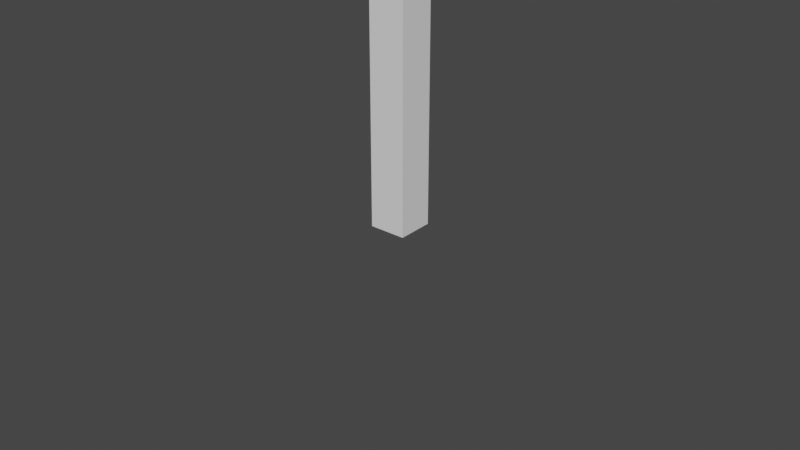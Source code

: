 # Source: Mira_Character_003.blend  (saved by Blender 2.93.20; exported with 4.5.12 LTS)
import bpy
from mathutils import Matrix  # noqa: F401  (used for matrix-valued properties, if any)

bpy.ops.wm.read_factory_settings(use_empty=True)
scene = bpy.context.scene
scene.name = 'Scene'

# ---- collections
col_collection = bpy.data.collections.new('Collection'); scene.collection.children.link(col_collection)
col_reference_images = bpy.data.collections.new('reference images'); scene.collection.children.link(col_reference_images)

# ---- world
world_world = bpy.data.worlds.new('World'); scene.world = world_world
world_world.color = (0.05088, 0.05088, 0.05088)
world_world.use_sun_shadow = False
world_world.sun_shadow_jitter_overblur = 0.0

# ---- meshes
me_cube_001 = bpy.data.meshes.new('Cube.001')
me_cube_001.from_pydata([(-1.0, -1.0, -1.0), (-1.0, -1.0, 1.0), (-1.0, 1.0, -1.0), (-1.0, 1.0, 1.0), (1.0, -1.0, -1.0), (1.0, -1.0, 1.0), (1.0, 1.0, -1.0), (1.0, 1.0, 1.0)], [], [(0, 1, 3, 2), (2, 3, 7, 6), (6, 7, 5, 4), (4, 5, 1, 0), (2, 6, 4, 0), (7, 3, 1, 5)])
_uv = me_cube_001.uv_layers.new(name='UVMap')
_uv.uv.foreach_set('vector', [0.375, 0.0, 0.625, 0.0, 0.625, 0.25, 0.375, 0.25, 0.375, 0.25, 0.625, 0.25, 0.625, 0.5, 0.375, 0.5, 0.375, 0.5, 0.625, 0.5, 0.625, 0.75, 0.375, 0.75, 0.375, 0.75, 0.625, 0.75, 0.625, 1.0, 0.375, 1.0, 0.125, 0.5, 0.375, 0.5, 0.375, 0.75, 0.125, 0.75, 0.625, 0.5, 0.875, 0.5, 0.875, 0.75, 0.625, 0.75])
me_cube_001.use_remesh_preserve_volume = False
me_cube_001.use_remesh_preserve_attributes = False
me_cube_001.use_mirror_vertex_groups = False
me_cube_001.update()

# ---- objects
ob_refernce_object = bpy.data.objects.new('refernce object', me_cube_001)
ob_front = bpy.data.objects.new('front', None)

# ---- transforms, parenting, visibility, modifiers, constraints
ob_refernce_object.location = (0.0, 0.0, 0.8009)
ob_refernce_object.scale = (0.1, 0.1, 0.8)
ob_refernce_object.hide_viewport = True
ob_refernce_object.lineart.crease_threshold = 0.0
ob_front.location = (0.0, 2.0, 0.8086)
ob_front.rotation_euler = (1.571, -0.0, 0.0)
ob_front.empty_display_type = 'IMAGE'
ob_front.empty_display_size = 1.796
ob_front.empty_image_offset = (-0.5, -0.5075)
ob_front.color = (1.0, 1.0, 1.0, 0.3)
ob_front.hide_select = True
ob_front.lineart.crease_threshold = 0.0

# ---- collection membership
col_collection.objects.link(ob_refernce_object)
col_reference_images.objects.link(ob_front)

# ---- scene / render settings (as saved in the file)
scene.frame_start = 1; scene.frame_end = 250; scene.frame_set(1)
scene.render.engine = 'BLENDER_EEVEE_NEXT'
scene.render.motion_blur_shutter = 1.0
scene.cycles.use_denoising = False
scene.cycles.samples = 128
scene.cycles.sampling_pattern = 'TABULATED_SOBOL'
scene.cycles.use_adaptive_sampling = False
scene.cycles.use_light_tree = False
scene.view_settings.view_transform = 'Filmic'
bpy.context.view_layer.update()

# ---- added for rendering (the .blend has no active camera and no usable light): camera, sun
cam_auto = bpy.data.cameras.new('AutoCamera')
cam_auto.lens = 50.0
cam_auto.sensor_width = 36.0
cam_auto.clip_end = 1000.0
ob_auto_camera = bpy.data.objects.new('AutoCamera', cam_auto)
scene.collection.objects.link(ob_auto_camera)
ob_auto_camera.location = (3.20507, -3.84609, 2.56406)
ob_auto_camera.rotation_euler = (1.09748, -7.21219e-08, 0.694738)
scene.camera = ob_auto_camera
light_auto_sun = bpy.data.lights.new('AutoSun', 'SUN')
light_auto_sun.energy = 3.0
light_auto_sun.angle = 0.0523599
ob_auto_sun = bpy.data.objects.new('AutoSun', light_auto_sun)
scene.collection.objects.link(ob_auto_sun)
ob_auto_sun.rotation_euler = (0.872665, 0.174533, 0.523599)
bpy.context.view_layer.update()

